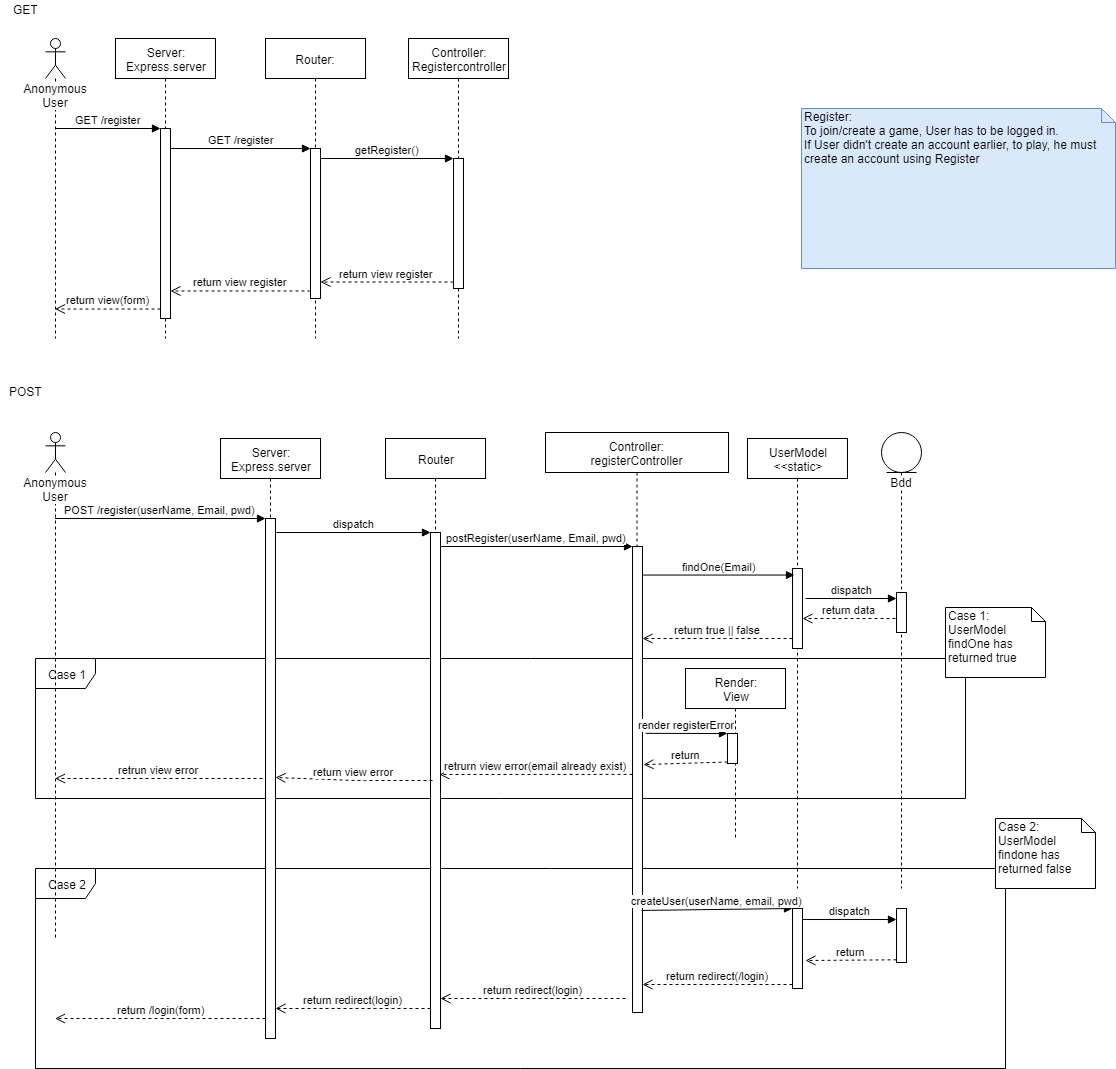

The diagram above was exported from draw.io. Its source (the exported page's mxGraphModel, read from the mxfile embedded in the PNG):
<mxGraphModel dx="1422" dy="716" grid="1" gridSize="10" guides="1" tooltips="1" connect="1" arrows="1" fold="1" page="1" pageScale="1" pageWidth="827" pageHeight="1169" math="0" shadow="0">
  <root>
    <mxCell id="0" />
    <mxCell id="1" parent="0" />
    <mxCell id="NCxmtKRidsd6FV3_LEQ5-1" value="Case 2" style="shape=umlFrame;whiteSpace=wrap;html=1;" parent="1" vertex="1">
      <mxGeometry x="35" y="868" width="970" height="200" as="geometry" />
    </mxCell>
    <mxCell id="NCxmtKRidsd6FV3_LEQ5-2" value="Case 1" style="shape=umlFrame;whiteSpace=wrap;html=1;" parent="1" vertex="1">
      <mxGeometry x="35" y="658" width="930" height="140" as="geometry" />
    </mxCell>
    <mxCell id="NCxmtKRidsd6FV3_LEQ5-3" value="Anonymous User" style="shape=umlLifeline;participant=umlActor;perimeter=lifelinePerimeter;whiteSpace=wrap;html=1;container=1;collapsible=0;recursiveResize=0;verticalAlign=top;spacingTop=36;labelBackgroundColor=#ffffff;outlineConnect=0;" parent="1" vertex="1">
      <mxGeometry x="45" y="38" width="20" height="300" as="geometry" />
    </mxCell>
    <mxCell id="NCxmtKRidsd6FV3_LEQ5-4" value="Server:&lt;br&gt;Express.server" style="shape=umlLifeline;perimeter=lifelinePerimeter;whiteSpace=wrap;html=1;container=1;collapsible=0;recursiveResize=0;outlineConnect=0;" parent="1" vertex="1">
      <mxGeometry x="115" y="38" width="100" height="300" as="geometry" />
    </mxCell>
    <mxCell id="NCxmtKRidsd6FV3_LEQ5-5" value="" style="html=1;points=[];perimeter=orthogonalPerimeter;" parent="NCxmtKRidsd6FV3_LEQ5-4" vertex="1">
      <mxGeometry x="45" y="90" width="10" height="190" as="geometry" />
    </mxCell>
    <mxCell id="NCxmtKRidsd6FV3_LEQ5-6" value="&lt;div&gt;Controller:&lt;/div&gt;&lt;div&gt;Registercontroller&lt;br&gt;&lt;/div&gt;" style="shape=umlLifeline;perimeter=lifelinePerimeter;whiteSpace=wrap;html=1;container=1;collapsible=0;recursiveResize=0;outlineConnect=0;" parent="1" vertex="1">
      <mxGeometry x="408" y="38" width="100" height="300" as="geometry" />
    </mxCell>
    <mxCell id="NCxmtKRidsd6FV3_LEQ5-7" value="" style="html=1;points=[];perimeter=orthogonalPerimeter;" parent="NCxmtKRidsd6FV3_LEQ5-6" vertex="1">
      <mxGeometry x="45" y="120" width="10" height="130" as="geometry" />
    </mxCell>
    <mxCell id="NCxmtKRidsd6FV3_LEQ5-8" value="Router:&lt;br&gt;" style="shape=umlLifeline;perimeter=lifelinePerimeter;whiteSpace=wrap;html=1;container=1;collapsible=0;recursiveResize=0;outlineConnect=0;" parent="1" vertex="1">
      <mxGeometry x="265" y="38" width="100" height="300" as="geometry" />
    </mxCell>
    <mxCell id="NCxmtKRidsd6FV3_LEQ5-9" value="" style="html=1;points=[];perimeter=orthogonalPerimeter;" parent="NCxmtKRidsd6FV3_LEQ5-8" vertex="1">
      <mxGeometry x="45" y="110" width="10" height="150" as="geometry" />
    </mxCell>
    <mxCell id="NCxmtKRidsd6FV3_LEQ5-10" value="GET /register" style="html=1;verticalAlign=bottom;endArrow=block;entryX=0;entryY=0;" parent="1" source="NCxmtKRidsd6FV3_LEQ5-3" target="NCxmtKRidsd6FV3_LEQ5-5" edge="1">
      <mxGeometry relative="1" as="geometry">
        <mxPoint x="90" y="148" as="sourcePoint" />
      </mxGeometry>
    </mxCell>
    <mxCell id="NCxmtKRidsd6FV3_LEQ5-11" value="return view(form)" style="html=1;verticalAlign=bottom;endArrow=open;dashed=1;endSize=8;exitX=0;exitY=0.95;" parent="1" source="NCxmtKRidsd6FV3_LEQ5-5" target="NCxmtKRidsd6FV3_LEQ5-3" edge="1">
      <mxGeometry relative="1" as="geometry">
        <mxPoint x="90" y="224" as="targetPoint" />
      </mxGeometry>
    </mxCell>
    <mxCell id="NCxmtKRidsd6FV3_LEQ5-12" value="UserModel&lt;br&gt;&amp;lt;&amp;lt;static&amp;gt;" style="shape=umlLifeline;perimeter=lifelinePerimeter;whiteSpace=wrap;html=1;container=1;collapsible=0;recursiveResize=0;outlineConnect=0;" parent="1" vertex="1">
      <mxGeometry x="747" y="438" width="100" height="450" as="geometry" />
    </mxCell>
    <mxCell id="NCxmtKRidsd6FV3_LEQ5-13" value="" style="html=1;points=[];perimeter=orthogonalPerimeter;" parent="NCxmtKRidsd6FV3_LEQ5-12" vertex="1">
      <mxGeometry x="45" y="130" width="10" height="80" as="geometry" />
    </mxCell>
    <mxCell id="NCxmtKRidsd6FV3_LEQ5-14" value="dispatch" style="html=1;verticalAlign=bottom;endArrow=block;" parent="NCxmtKRidsd6FV3_LEQ5-12" target="NCxmtKRidsd6FV3_LEQ5-18" edge="1">
      <mxGeometry width="80" relative="1" as="geometry">
        <mxPoint x="58" y="160" as="sourcePoint" />
        <mxPoint x="138" y="160" as="targetPoint" />
      </mxGeometry>
    </mxCell>
    <mxCell id="NCxmtKRidsd6FV3_LEQ5-15" value="return data" style="html=1;verticalAlign=bottom;endArrow=open;dashed=1;endSize=8;" parent="NCxmtKRidsd6FV3_LEQ5-12" target="NCxmtKRidsd6FV3_LEQ5-13" edge="1">
      <mxGeometry relative="1" as="geometry">
        <mxPoint x="148" y="180" as="sourcePoint" />
        <mxPoint x="68" y="180" as="targetPoint" />
      </mxGeometry>
    </mxCell>
    <mxCell id="NCxmtKRidsd6FV3_LEQ5-16" value="" style="html=1;points=[];perimeter=orthogonalPerimeter;" parent="NCxmtKRidsd6FV3_LEQ5-12" vertex="1">
      <mxGeometry x="45" y="470" width="10" height="80" as="geometry" />
    </mxCell>
    <mxCell id="NCxmtKRidsd6FV3_LEQ5-17" value="Bdd" style="shape=umlLifeline;participant=umlEntity;perimeter=lifelinePerimeter;whiteSpace=wrap;html=1;container=1;collapsible=0;recursiveResize=0;verticalAlign=top;spacingTop=36;labelBackgroundColor=#ffffff;outlineConnect=0;" parent="1" vertex="1">
      <mxGeometry x="881" y="432" width="40" height="456" as="geometry" />
    </mxCell>
    <mxCell id="NCxmtKRidsd6FV3_LEQ5-18" value="" style="html=1;points=[];perimeter=orthogonalPerimeter;" parent="NCxmtKRidsd6FV3_LEQ5-17" vertex="1">
      <mxGeometry x="15" y="160" width="10" height="40" as="geometry" />
    </mxCell>
    <mxCell id="NCxmtKRidsd6FV3_LEQ5-19" value="" style="html=1;points=[];perimeter=orthogonalPerimeter;" parent="NCxmtKRidsd6FV3_LEQ5-17" vertex="1">
      <mxGeometry x="15" y="476" width="10" height="54" as="geometry" />
    </mxCell>
    <mxCell id="NCxmtKRidsd6FV3_LEQ5-20" value="return view register" style="html=1;verticalAlign=bottom;endArrow=open;dashed=1;endSize=8;exitX=0;exitY=0.95;" parent="1" source="NCxmtKRidsd6FV3_LEQ5-9" target="NCxmtKRidsd6FV3_LEQ5-5" edge="1">
      <mxGeometry relative="1" as="geometry">
        <mxPoint x="173" y="291" as="targetPoint" />
      </mxGeometry>
    </mxCell>
    <mxCell id="NCxmtKRidsd6FV3_LEQ5-21" value="GET /register" style="html=1;verticalAlign=bottom;endArrow=block;entryX=0;entryY=0;" parent="1" source="NCxmtKRidsd6FV3_LEQ5-5" target="NCxmtKRidsd6FV3_LEQ5-9" edge="1">
      <mxGeometry relative="1" as="geometry">
        <mxPoint x="240" y="158" as="sourcePoint" />
      </mxGeometry>
    </mxCell>
    <mxCell id="NCxmtKRidsd6FV3_LEQ5-22" value="return view register" style="html=1;verticalAlign=bottom;endArrow=open;dashed=1;endSize=8;exitX=0;exitY=0.95;" parent="1" source="NCxmtKRidsd6FV3_LEQ5-7" target="NCxmtKRidsd6FV3_LEQ5-9" edge="1">
      <mxGeometry relative="1" as="geometry">
        <mxPoint x="383" y="234" as="targetPoint" />
      </mxGeometry>
    </mxCell>
    <mxCell id="NCxmtKRidsd6FV3_LEQ5-23" value="getRegister()" style="html=1;verticalAlign=bottom;endArrow=block;entryX=0;entryY=0;" parent="1" source="NCxmtKRidsd6FV3_LEQ5-9" target="NCxmtKRidsd6FV3_LEQ5-7" edge="1">
      <mxGeometry relative="1" as="geometry">
        <mxPoint x="383" y="158" as="sourcePoint" />
      </mxGeometry>
    </mxCell>
    <mxCell id="NCxmtKRidsd6FV3_LEQ5-24" value="&lt;div&gt;Anonymous User&lt;/div&gt;" style="shape=umlLifeline;participant=umlActor;perimeter=lifelinePerimeter;whiteSpace=wrap;html=1;container=1;collapsible=0;recursiveResize=0;verticalAlign=top;spacingTop=36;labelBackgroundColor=#ffffff;outlineConnect=0;" parent="1" vertex="1">
      <mxGeometry x="45" y="432" width="20" height="506" as="geometry" />
    </mxCell>
    <mxCell id="NCxmtKRidsd6FV3_LEQ5-25" value="Server:&lt;br&gt;Express.server" style="shape=umlLifeline;perimeter=lifelinePerimeter;whiteSpace=wrap;html=1;container=1;collapsible=0;recursiveResize=0;outlineConnect=0;" parent="1" vertex="1">
      <mxGeometry x="220" y="438" width="100" height="600" as="geometry" />
    </mxCell>
    <mxCell id="NCxmtKRidsd6FV3_LEQ5-26" value="" style="html=1;points=[];perimeter=orthogonalPerimeter;" parent="NCxmtKRidsd6FV3_LEQ5-25" vertex="1">
      <mxGeometry x="45" y="80" width="10" height="520" as="geometry" />
    </mxCell>
    <mxCell id="NCxmtKRidsd6FV3_LEQ5-27" value="retrun view error" style="html=1;verticalAlign=bottom;endArrow=open;dashed=1;endSize=8;" parent="1" target="NCxmtKRidsd6FV3_LEQ5-24" edge="1">
      <mxGeometry relative="1" as="geometry">
        <mxPoint x="55" y="718" as="targetPoint" />
        <mxPoint x="262" y="778" as="sourcePoint" />
        <Array as="points">
          <mxPoint x="175" y="778" />
        </Array>
      </mxGeometry>
    </mxCell>
    <mxCell id="NCxmtKRidsd6FV3_LEQ5-28" value="POST /register(userName, Email, pwd)" style="html=1;verticalAlign=bottom;endArrow=block;entryX=0;entryY=0;" parent="1" source="NCxmtKRidsd6FV3_LEQ5-24" target="NCxmtKRidsd6FV3_LEQ5-26" edge="1">
      <mxGeometry relative="1" as="geometry">
        <mxPoint x="80" y="542" as="sourcePoint" />
      </mxGeometry>
    </mxCell>
    <mxCell id="NCxmtKRidsd6FV3_LEQ5-29" value="Router" style="shape=umlLifeline;perimeter=lifelinePerimeter;whiteSpace=wrap;html=1;container=1;collapsible=0;recursiveResize=0;outlineConnect=0;" parent="1" vertex="1">
      <mxGeometry x="385" y="438" width="100" height="590" as="geometry" />
    </mxCell>
    <mxCell id="NCxmtKRidsd6FV3_LEQ5-30" value="" style="html=1;points=[];perimeter=orthogonalPerimeter;" parent="NCxmtKRidsd6FV3_LEQ5-29" vertex="1">
      <mxGeometry x="45" y="94" width="10" height="496" as="geometry" />
    </mxCell>
    <mxCell id="NCxmtKRidsd6FV3_LEQ5-31" value="return view error" style="html=1;verticalAlign=bottom;endArrow=open;dashed=1;endSize=8;exitX=0.2;exitY=0.5;exitDx=0;exitDy=0;exitPerimeter=0;" parent="1" source="NCxmtKRidsd6FV3_LEQ5-30" edge="1">
      <mxGeometry relative="1" as="geometry">
        <mxPoint x="275" y="777" as="targetPoint" />
        <mxPoint x="425" y="688" as="sourcePoint" />
        <Array as="points">
          <mxPoint x="355" y="780" />
        </Array>
      </mxGeometry>
    </mxCell>
    <mxCell id="NCxmtKRidsd6FV3_LEQ5-32" value="dispatch" style="html=1;verticalAlign=bottom;endArrow=block;entryX=0;entryY=0;" parent="1" target="NCxmtKRidsd6FV3_LEQ5-30" edge="1">
      <mxGeometry relative="1" as="geometry">
        <mxPoint x="276" y="532" as="sourcePoint" />
      </mxGeometry>
    </mxCell>
    <mxCell id="NCxmtKRidsd6FV3_LEQ5-33" value="Controller:&lt;br&gt;registerController" style="shape=umlLifeline;perimeter=lifelinePerimeter;whiteSpace=wrap;html=1;container=1;collapsible=0;recursiveResize=0;outlineConnect=0;" parent="1" vertex="1">
      <mxGeometry x="545" y="432" width="183" height="580" as="geometry" />
    </mxCell>
    <mxCell id="NCxmtKRidsd6FV3_LEQ5-34" value="" style="html=1;points=[];perimeter=orthogonalPerimeter;" parent="NCxmtKRidsd6FV3_LEQ5-33" vertex="1">
      <mxGeometry x="87" y="114" width="10" height="466" as="geometry" />
    </mxCell>
    <mxCell id="NCxmtKRidsd6FV3_LEQ5-35" value="retrurn view error(email already exist)" style="html=1;verticalAlign=bottom;endArrow=open;dashed=1;endSize=8;exitX=0;exitY=0.489;exitDx=0;exitDy=0;exitPerimeter=0;" parent="1" source="NCxmtKRidsd6FV3_LEQ5-34" edge="1">
      <mxGeometry relative="1" as="geometry">
        <mxPoint x="439" y="774" as="targetPoint" />
        <mxPoint x="648" y="681" as="sourcePoint" />
        <Array as="points" />
      </mxGeometry>
    </mxCell>
    <mxCell id="NCxmtKRidsd6FV3_LEQ5-36" value="postRegister(userName, Email, pwd)" style="html=1;verticalAlign=bottom;endArrow=block;entryX=0;entryY=0;" parent="1" source="NCxmtKRidsd6FV3_LEQ5-30" target="NCxmtKRidsd6FV3_LEQ5-34" edge="1">
      <mxGeometry relative="1" as="geometry">
        <mxPoint x="415" y="552" as="sourcePoint" />
      </mxGeometry>
    </mxCell>
    <mxCell id="NCxmtKRidsd6FV3_LEQ5-37" value="findOne(Email)" style="html=1;verticalAlign=bottom;endArrow=block;entryX=0.2;entryY=0.082;entryDx=0;entryDy=0;entryPerimeter=0;" parent="1" source="NCxmtKRidsd6FV3_LEQ5-34" target="NCxmtKRidsd6FV3_LEQ5-13" edge="1">
      <mxGeometry width="80" relative="1" as="geometry">
        <mxPoint x="655" y="568" as="sourcePoint" />
        <mxPoint x="735" y="568" as="targetPoint" />
      </mxGeometry>
    </mxCell>
    <mxCell id="NCxmtKRidsd6FV3_LEQ5-38" value="return true || false" style="html=1;verticalAlign=bottom;endArrow=open;dashed=1;endSize=8;" parent="1" source="NCxmtKRidsd6FV3_LEQ5-13" target="NCxmtKRidsd6FV3_LEQ5-34" edge="1">
      <mxGeometry relative="1" as="geometry">
        <mxPoint x="785" y="668" as="sourcePoint" />
        <mxPoint x="657" y="651" as="targetPoint" />
        <Array as="points">
          <mxPoint x="715" y="638" />
        </Array>
      </mxGeometry>
    </mxCell>
    <mxCell id="NCxmtKRidsd6FV3_LEQ5-39" value="&lt;div&gt;Case 1:&lt;/div&gt;&lt;div&gt;UserModel findOne has returned true&lt;br&gt;&lt;/div&gt;" style="shape=note;whiteSpace=wrap;html=1;size=14;verticalAlign=top;align=left;spacingTop=-6;" parent="1" vertex="1">
      <mxGeometry x="945" y="607" width="100" height="70" as="geometry" />
    </mxCell>
    <mxCell id="NCxmtKRidsd6FV3_LEQ5-40" value="Case 2:&lt;br&gt;UserModel findone has returned false" style="shape=note;whiteSpace=wrap;html=1;size=14;verticalAlign=top;align=left;spacingTop=-6;" parent="1" vertex="1">
      <mxGeometry x="995" y="818" width="100" height="70" as="geometry" />
    </mxCell>
    <mxCell id="NCxmtKRidsd6FV3_LEQ5-41" value="createUser(userName, email, pwd)" style="html=1;verticalAlign=bottom;endArrow=block;entryX=0;entryY=0;exitX=0.9;exitY=0.781;exitDx=0;exitDy=0;exitPerimeter=0;" parent="1" source="NCxmtKRidsd6FV3_LEQ5-34" target="NCxmtKRidsd6FV3_LEQ5-16" edge="1">
      <mxGeometry relative="1" as="geometry">
        <mxPoint x="661" y="908" as="sourcePoint" />
        <Array as="points" />
      </mxGeometry>
    </mxCell>
    <mxCell id="NCxmtKRidsd6FV3_LEQ5-42" value="return redirect(/login)" style="html=1;verticalAlign=bottom;endArrow=open;dashed=1;endSize=8;exitX=0;exitY=0.95;" parent="1" source="NCxmtKRidsd6FV3_LEQ5-16" target="NCxmtKRidsd6FV3_LEQ5-34" edge="1">
      <mxGeometry relative="1" as="geometry">
        <mxPoint x="657.5" y="984" as="targetPoint" />
      </mxGeometry>
    </mxCell>
    <mxCell id="NCxmtKRidsd6FV3_LEQ5-43" value="return" style="html=1;verticalAlign=bottom;endArrow=open;dashed=1;endSize=8;exitX=0;exitY=0.95;" parent="1" source="NCxmtKRidsd6FV3_LEQ5-19" edge="1">
      <mxGeometry relative="1" as="geometry">
        <mxPoint x="805" y="960" as="targetPoint" />
      </mxGeometry>
    </mxCell>
    <mxCell id="NCxmtKRidsd6FV3_LEQ5-44" value="dispatch" style="html=1;verticalAlign=bottom;endArrow=block;entryX=0;entryY=0.204;entryDx=0;entryDy=0;entryPerimeter=0;" parent="1" source="NCxmtKRidsd6FV3_LEQ5-16" target="NCxmtKRidsd6FV3_LEQ5-19" edge="1">
      <mxGeometry relative="1" as="geometry">
        <mxPoint x="826" y="908" as="sourcePoint" />
      </mxGeometry>
    </mxCell>
    <mxCell id="NCxmtKRidsd6FV3_LEQ5-45" value="return redirect(login)" style="html=1;verticalAlign=bottom;endArrow=open;dashed=1;endSize=8;" parent="1" edge="1">
      <mxGeometry relative="1" as="geometry">
        <mxPoint x="625" y="998" as="sourcePoint" />
        <mxPoint x="440" y="998" as="targetPoint" />
      </mxGeometry>
    </mxCell>
    <mxCell id="NCxmtKRidsd6FV3_LEQ5-46" value="return redirect(login)" style="html=1;verticalAlign=bottom;endArrow=open;dashed=1;endSize=8;" parent="1" edge="1">
      <mxGeometry relative="1" as="geometry">
        <mxPoint x="430" y="1008" as="sourcePoint" />
        <mxPoint x="275" y="1008" as="targetPoint" />
        <Array as="points">
          <mxPoint x="365" y="1008" />
        </Array>
      </mxGeometry>
    </mxCell>
    <mxCell id="NCxmtKRidsd6FV3_LEQ5-47" value="return /login(form)" style="html=1;verticalAlign=bottom;endArrow=open;dashed=1;endSize=8;" parent="1" edge="1">
      <mxGeometry relative="1" as="geometry">
        <mxPoint x="265" y="1018" as="sourcePoint" />
        <mxPoint x="54.5" y="1018" as="targetPoint" />
      </mxGeometry>
    </mxCell>
    <mxCell id="NCxmtKRidsd6FV3_LEQ5-48" value="GET" style="text;html=1;resizable=0;points=[];autosize=1;align=center;verticalAlign=top;spacingTop=-4;" parent="1" vertex="1">
      <mxGeometry x="5" width="40" height="20" as="geometry" />
    </mxCell>
    <mxCell id="NCxmtKRidsd6FV3_LEQ5-49" value="&lt;div align=&quot;center&quot;&gt;POST&lt;/div&gt;" style="text;html=1;resizable=0;points=[];autosize=1;align=center;verticalAlign=top;spacingTop=-4;" parent="1" vertex="1">
      <mxGeometry y="382" width="50" height="20" as="geometry" />
    </mxCell>
    <mxCell id="NCxmtKRidsd6FV3_LEQ5-50" value="Render:&lt;br&gt;View" style="shape=umlLifeline;perimeter=lifelinePerimeter;whiteSpace=wrap;html=1;container=1;collapsible=0;recursiveResize=0;outlineConnect=0;align=center;" parent="1" vertex="1">
      <mxGeometry x="685" y="668" width="100" height="170" as="geometry" />
    </mxCell>
    <mxCell id="NCxmtKRidsd6FV3_LEQ5-51" value="" style="html=1;points=[];perimeter=orthogonalPerimeter;align=center;" parent="NCxmtKRidsd6FV3_LEQ5-50" vertex="1">
      <mxGeometry x="42" y="65" width="10" height="30" as="geometry" />
    </mxCell>
    <mxCell id="NCxmtKRidsd6FV3_LEQ5-52" value="return" style="html=1;verticalAlign=bottom;endArrow=open;dashed=1;endSize=8;exitX=0;exitY=0.95;entryX=1.1;entryY=0.468;entryDx=0;entryDy=0;entryPerimeter=0;" parent="1" source="NCxmtKRidsd6FV3_LEQ5-51" target="NCxmtKRidsd6FV3_LEQ5-34" edge="1">
      <mxGeometry relative="1" as="geometry">
        <mxPoint x="637" y="809" as="targetPoint" />
      </mxGeometry>
    </mxCell>
    <mxCell id="NCxmtKRidsd6FV3_LEQ5-53" value="render registerError" style="html=1;verticalAlign=bottom;endArrow=block;entryX=0;entryY=0;exitX=1.3;exitY=0.401;exitDx=0;exitDy=0;exitPerimeter=0;" parent="1" source="NCxmtKRidsd6FV3_LEQ5-34" target="NCxmtKRidsd6FV3_LEQ5-51" edge="1">
      <mxGeometry relative="1" as="geometry">
        <mxPoint x="665" y="733" as="sourcePoint" />
      </mxGeometry>
    </mxCell>
    <mxCell id="NCxmtKRidsd6FV3_LEQ5-54" value="&lt;div&gt;Register:&lt;/div&gt;&lt;div&gt;To join/create a game, User has to be logged in.&lt;/div&gt;&lt;div&gt;If User didn't create an account earlier, to play, he must create an account using Register&lt;br&gt;&lt;/div&gt;" style="shape=note;whiteSpace=wrap;html=1;size=14;verticalAlign=top;align=left;spacingTop=-6;fillColor=#dae8fc;strokeColor=#6c8ebf;" parent="1" vertex="1">
      <mxGeometry x="801" y="108" width="314" height="160" as="geometry" />
    </mxCell>
  </root>
</mxGraphModel>